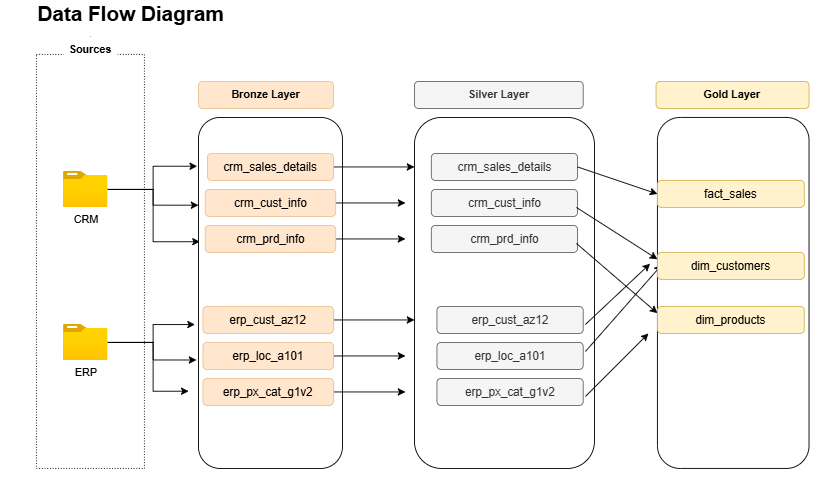

The diagram above was exported from draw.io. Its source (the exported page's mxGraphModel, read from the mxfile embedded in the PNG):
<mxGraphModel dx="1309" dy="594" grid="1" gridSize="10" guides="1" tooltips="1" connect="1" arrows="1" fold="1" page="0" pageScale="1" pageWidth="827" pageHeight="1169" math="0" shadow="0">
  <root>
    <mxCell id="0" />
    <mxCell id="1" parent="0" />
    <mxCell id="3ifa0ZnBanzE8-cWZATU-11" edge="1" parent="1" source="3ifa0ZnBanzE8-cWZATU-1" style="edgeStyle=orthogonalEdgeStyle;rounded=0;orthogonalLoop=1;jettySize=auto;html=1;exitX=0.5;exitY=0;exitDx=0;exitDy=0;" target="3ifa0ZnBanzE8-cWZATU-3">
      <mxGeometry relative="1" as="geometry" />
    </mxCell>
    <mxCell id="3ifa0ZnBanzE8-cWZATU-1" parent="1" style="rounded=0;whiteSpace=wrap;html=1;dashed=1;dashPattern=1 2;" value="" vertex="1">
      <mxGeometry height="460" width="120" x="40" y="60" as="geometry" />
    </mxCell>
    <mxCell id="3ifa0ZnBanzE8-cWZATU-3" parent="1" style="rounded=0;whiteSpace=wrap;html=1;dashed=1;dashPattern=1 2;strokeColor=none;fontStyle=1" value="Sources" vertex="1">
      <mxGeometry height="30" width="60" x="70" y="40" as="geometry" />
    </mxCell>
    <mxCell id="3ifa0ZnBanzE8-cWZATU-4" parent="1" style="image;aspect=fixed;html=1;points=[];align=center;fontSize=12;image=img/lib/azure2/general/Folder_Blank.svg;" value="CRM" vertex="1">
      <mxGeometry height="40" width="49.29" x="70" y="190" as="geometry" />
    </mxCell>
    <mxCell id="3ifa0ZnBanzE8-cWZATU-5" parent="1" style="image;aspect=fixed;html=1;points=[];align=center;fontSize=12;image=img/lib/azure2/general/Folder_Blank.svg;" value="ERP" vertex="1">
      <mxGeometry height="40" width="49.29" x="70" y="360" as="geometry" />
    </mxCell>
    <mxCell id="3ifa0ZnBanzE8-cWZATU-79" edge="1" parent="1" source="3ifa0ZnBanzE8-cWZATU-4" style="edgeStyle=orthogonalEdgeStyle;rounded=0;orthogonalLoop=1;jettySize=auto;html=1;entryX=-0.009;entryY=0.139;entryDx=0;entryDy=0;entryPerimeter=0;fontSize=9;" target="3ifa0ZnBanzE8-cWZATU-12" value="">
      <mxGeometry relative="1" as="geometry" />
    </mxCell>
    <mxCell id="3ifa0ZnBanzE8-cWZATU-80" edge="1" parent="1" source="3ifa0ZnBanzE8-cWZATU-4" style="edgeStyle=orthogonalEdgeStyle;rounded=0;orthogonalLoop=1;jettySize=auto;html=1;entryX=0;entryY=0.25;entryDx=0;entryDy=0;fontSize=9;" target="3ifa0ZnBanzE8-cWZATU-12" value="">
      <mxGeometry relative="1" as="geometry" />
    </mxCell>
    <mxCell id="3ifa0ZnBanzE8-cWZATU-82" edge="1" parent="1" source="3ifa0ZnBanzE8-cWZATU-4" style="edgeStyle=orthogonalEdgeStyle;rounded=0;orthogonalLoop=1;jettySize=auto;html=1;entryX=0.01;entryY=0.354;entryDx=0;entryDy=0;entryPerimeter=0;fontSize=9;" target="3ifa0ZnBanzE8-cWZATU-12" value="">
      <mxGeometry relative="1" as="geometry" />
    </mxCell>
    <mxCell id="3ifa0ZnBanzE8-cWZATU-84" edge="1" parent="1" source="3ifa0ZnBanzE8-cWZATU-5" style="edgeStyle=orthogonalEdgeStyle;rounded=0;orthogonalLoop=1;jettySize=auto;html=1;entryX=-0.068;entryY=0.78;entryDx=0;entryDy=0;entryPerimeter=0;" target="3ifa0ZnBanzE8-cWZATU-12" value="">
      <mxGeometry relative="1" as="geometry" />
    </mxCell>
    <mxCell id="3ifa0ZnBanzE8-cWZATU-86" edge="1" parent="1" source="3ifa0ZnBanzE8-cWZATU-5" style="edgeStyle=orthogonalEdgeStyle;rounded=0;orthogonalLoop=1;jettySize=auto;html=1;entryX=-0.024;entryY=0.59;entryDx=0;entryDy=0;entryPerimeter=0;" target="3ifa0ZnBanzE8-cWZATU-12" value="">
      <mxGeometry relative="1" as="geometry" />
    </mxCell>
    <mxCell id="3ifa0ZnBanzE8-cWZATU-87" edge="1" parent="1" source="3ifa0ZnBanzE8-cWZATU-5" style="edgeStyle=orthogonalEdgeStyle;rounded=0;orthogonalLoop=1;jettySize=auto;html=1;entryX=-0.014;entryY=0.691;entryDx=0;entryDy=0;entryPerimeter=0;" target="3ifa0ZnBanzE8-cWZATU-12" value="">
      <mxGeometry relative="1" as="geometry">
        <mxPoint x="210" y="375" as="targetPoint" />
      </mxGeometry>
    </mxCell>
    <mxCell id="W49yDYdGf8IjXpXstFxN-1" connectable="0" parent="1" style="group" value="" vertex="1">
      <mxGeometry height="430" width="160" x="220" y="90" as="geometry" />
    </mxCell>
    <mxCell id="3ifa0ZnBanzE8-cWZATU-12" parent="W49yDYdGf8IjXpXstFxN-1" style="rounded=1;whiteSpace=wrap;html=1;" value="" vertex="1">
      <mxGeometry height="390" width="160" y="40" as="geometry" />
    </mxCell>
    <mxCell id="3ifa0ZnBanzE8-cWZATU-13" parent="W49yDYdGf8IjXpXstFxN-1" style="rounded=1;whiteSpace=wrap;html=1;fillColor=#ffe6cc;strokeColor=light-dark(#ecc293, #996500);fontStyle=1" value="Bronze Layer" vertex="1">
      <mxGeometry height="30" width="150" as="geometry" />
    </mxCell>
    <mxCell id="JCDxip-udef-YqV1uC8w-27" edge="1" parent="W49yDYdGf8IjXpXstFxN-1" source="3ifa0ZnBanzE8-cWZATU-18" style="edgeStyle=orthogonalEdgeStyle;rounded=0;orthogonalLoop=1;jettySize=auto;html=1;">
      <mxGeometry relative="1" as="geometry">
        <mxPoint x="230" y="175" as="targetPoint" />
      </mxGeometry>
    </mxCell>
    <mxCell id="3ifa0ZnBanzE8-cWZATU-18" parent="W49yDYdGf8IjXpXstFxN-1" style="rounded=1;whiteSpace=wrap;html=1;fillColor=#ffe6cc;strokeColor=light-dark(#ecc293, #996500);strokeWidth=1;fontSize=13;" value="crm_prd_info" vertex="1">
      <mxGeometry height="30" width="145" x="7.5" y="160" as="geometry" />
    </mxCell>
    <mxCell id="JCDxip-udef-YqV1uC8w-26" edge="1" parent="W49yDYdGf8IjXpXstFxN-1" source="3ifa0ZnBanzE8-cWZATU-22" style="edgeStyle=orthogonalEdgeStyle;rounded=0;orthogonalLoop=1;jettySize=auto;html=1;">
      <mxGeometry relative="1" as="geometry">
        <mxPoint x="230" y="135" as="targetPoint" />
      </mxGeometry>
    </mxCell>
    <mxCell id="3ifa0ZnBanzE8-cWZATU-22" parent="W49yDYdGf8IjXpXstFxN-1" style="rounded=1;whiteSpace=wrap;html=1;fillColor=#ffe6cc;strokeColor=light-dark(#ecc293, #996500);strokeWidth=1;fontSize=13;" value="crm_cust_info" vertex="1">
      <mxGeometry height="30" width="145" x="7.5" y="120" as="geometry" />
    </mxCell>
    <mxCell id="JCDxip-udef-YqV1uC8w-25" edge="1" parent="W49yDYdGf8IjXpXstFxN-1" source="3ifa0ZnBanzE8-cWZATU-23" style="edgeStyle=orthogonalEdgeStyle;rounded=0;orthogonalLoop=1;jettySize=auto;html=1;">
      <mxGeometry relative="1" as="geometry">
        <mxPoint x="240" y="95" as="targetPoint" />
      </mxGeometry>
    </mxCell>
    <mxCell id="3ifa0ZnBanzE8-cWZATU-23" parent="W49yDYdGf8IjXpXstFxN-1" style="rounded=1;whiteSpace=wrap;html=1;fillColor=#ffe6cc;strokeColor=light-dark(#ecc293, #996500);strokeWidth=1;fontSize=13;" value="crm_sales_details" vertex="1">
      <mxGeometry height="30" width="140" x="10" y="80" as="geometry" />
    </mxCell>
    <mxCell id="JCDxip-udef-YqV1uC8w-19" edge="1" parent="W49yDYdGf8IjXpXstFxN-1" source="3ifa0ZnBanzE8-cWZATU-24" style="edgeStyle=orthogonalEdgeStyle;rounded=0;orthogonalLoop=1;jettySize=auto;html=1;">
      <mxGeometry relative="1" as="geometry">
        <mxPoint x="240" y="265" as="targetPoint" />
      </mxGeometry>
    </mxCell>
    <mxCell id="3ifa0ZnBanzE8-cWZATU-24" parent="W49yDYdGf8IjXpXstFxN-1" style="rounded=1;whiteSpace=wrap;html=1;fillColor=#ffe6cc;strokeColor=light-dark(#ecc293, #996500);strokeWidth=1;fontSize=13;" value="erp_cust_az12" vertex="1">
      <mxGeometry height="30" width="145" x="5" y="250" as="geometry" />
    </mxCell>
    <mxCell id="JCDxip-udef-YqV1uC8w-21" edge="1" parent="W49yDYdGf8IjXpXstFxN-1" source="3ifa0ZnBanzE8-cWZATU-25" style="edgeStyle=orthogonalEdgeStyle;rounded=0;orthogonalLoop=1;jettySize=auto;html=1;">
      <mxGeometry relative="1" as="geometry">
        <mxPoint x="230" y="345" as="targetPoint" />
      </mxGeometry>
    </mxCell>
    <mxCell id="3ifa0ZnBanzE8-cWZATU-25" parent="W49yDYdGf8IjXpXstFxN-1" style="rounded=1;whiteSpace=wrap;html=1;fillColor=#ffe6cc;strokeColor=light-dark(#ecc293, #996500);strokeWidth=1;fontSize=13;" value="erp_px_cat_g1v2" vertex="1">
      <mxGeometry height="30" width="145" x="5" y="330" as="geometry" />
    </mxCell>
    <mxCell id="JCDxip-udef-YqV1uC8w-20" edge="1" parent="W49yDYdGf8IjXpXstFxN-1" source="3ifa0ZnBanzE8-cWZATU-26" style="edgeStyle=orthogonalEdgeStyle;rounded=0;orthogonalLoop=1;jettySize=auto;html=1;">
      <mxGeometry relative="1" as="geometry">
        <mxPoint x="230" y="305" as="targetPoint" />
      </mxGeometry>
    </mxCell>
    <mxCell id="3ifa0ZnBanzE8-cWZATU-26" parent="W49yDYdGf8IjXpXstFxN-1" style="rounded=1;whiteSpace=wrap;html=1;fillColor=#ffe6cc;strokeColor=light-dark(#ecc293, #996500);strokeWidth=1;fontSize=13;" value="erp_loc_a101" vertex="1">
      <mxGeometry height="30" width="145" x="5" y="290" as="geometry" />
    </mxCell>
    <mxCell id="JCDxip-udef-YqV1uC8w-2" connectable="0" parent="1" style="group" value="" vertex="1">
      <mxGeometry height="430" width="200" x="460" y="90" as="geometry" />
    </mxCell>
    <mxCell id="W49yDYdGf8IjXpXstFxN-4" parent="JCDxip-udef-YqV1uC8w-2" style="rounded=1;whiteSpace=wrap;html=1;" value="" vertex="1">
      <mxGeometry height="390" width="200" y="40" as="geometry" />
    </mxCell>
    <mxCell id="W49yDYdGf8IjXpXstFxN-5" parent="JCDxip-udef-YqV1uC8w-2" style="rounded=1;whiteSpace=wrap;html=1;fillColor=#f5f5f5;strokeColor=#666666;fontStyle=1;fontColor=#333333;" value="Silver Layer" vertex="1">
      <mxGeometry height="30" width="187.5" as="geometry" />
    </mxCell>
    <mxCell id="W49yDYdGf8IjXpXstFxN-6" parent="JCDxip-udef-YqV1uC8w-2" style="rounded=1;whiteSpace=wrap;html=1;fillColor=#f5f5f5;strokeColor=#666666;strokeWidth=1;fontSize=13;fontColor=#333333;" value="crm_prd_info" vertex="1">
      <mxGeometry height="30" width="162.5" x="18.75" y="160" as="geometry" />
    </mxCell>
    <mxCell id="W49yDYdGf8IjXpXstFxN-7" parent="JCDxip-udef-YqV1uC8w-2" style="rounded=1;whiteSpace=wrap;html=1;fillColor=#f5f5f5;strokeColor=#666666;strokeWidth=1;fontSize=13;fontColor=#333333;" value="crm_cust_info" vertex="1">
      <mxGeometry height="30" width="162.5" x="18.75" y="120" as="geometry" />
    </mxCell>
    <mxCell id="W49yDYdGf8IjXpXstFxN-8" parent="JCDxip-udef-YqV1uC8w-2" style="rounded=1;whiteSpace=wrap;html=1;fillColor=#f5f5f5;strokeColor=#666666;strokeWidth=1;fontSize=13;fontColor=#333333;" value="crm_sales_details" vertex="1">
      <mxGeometry height="30" width="162.5" x="18.75" y="80" as="geometry" />
    </mxCell>
    <mxCell id="W49yDYdGf8IjXpXstFxN-9" parent="JCDxip-udef-YqV1uC8w-2" style="rounded=1;whiteSpace=wrap;html=1;fillColor=#f5f5f5;strokeColor=#666666;strokeWidth=1;fontSize=13;fontColor=#333333;" value="erp_cust_az12" vertex="1">
      <mxGeometry height="30" width="162.5" x="25" y="250" as="geometry" />
    </mxCell>
    <mxCell id="W49yDYdGf8IjXpXstFxN-10" parent="JCDxip-udef-YqV1uC8w-2" style="rounded=1;whiteSpace=wrap;html=1;fillColor=#f5f5f5;strokeColor=#666666;strokeWidth=1;fontSize=13;fontColor=#333333;" value="erp_px_cat_g1v2" vertex="1">
      <mxGeometry height="30" width="162.5" x="25" y="330" as="geometry" />
    </mxCell>
    <mxCell id="W49yDYdGf8IjXpXstFxN-11" parent="JCDxip-udef-YqV1uC8w-2" style="rounded=1;whiteSpace=wrap;html=1;fillColor=#f5f5f5;strokeColor=#666666;strokeWidth=1;fontSize=13;fontColor=#333333;" value="erp_loc_a101" vertex="1">
      <mxGeometry height="30" width="162.5" x="25" y="290" as="geometry" />
    </mxCell>
    <mxCell id="JCDxip-udef-YqV1uC8w-39" edge="1" parent="JCDxip-udef-YqV1uC8w-2" style="endArrow=classic;html=1;rounded=0;entryX=-0.05;entryY=0.417;entryDx=0;entryDy=0;entryPerimeter=0;" target="JCDxip-udef-YqV1uC8w-6" value="">
      <mxGeometry height="50" relative="1" width="50" as="geometry">
        <mxPoint x="190" y="270" as="sourcePoint" />
        <mxPoint x="270" y="210" as="targetPoint" />
      </mxGeometry>
    </mxCell>
    <mxCell id="JCDxip-udef-YqV1uC8w-40" edge="1" parent="JCDxip-udef-YqV1uC8w-2" style="endArrow=classic;html=1;rounded=0;entryX=0.028;entryY=0.42;entryDx=0;entryDy=0;entryPerimeter=0;" target="JCDxip-udef-YqV1uC8w-4" value="">
      <mxGeometry height="50" relative="1" width="50" as="geometry">
        <mxPoint x="190" y="300" as="sourcePoint" />
        <mxPoint x="240" y="250" as="targetPoint" />
      </mxGeometry>
    </mxCell>
    <mxCell id="JCDxip-udef-YqV1uC8w-44" edge="1" parent="JCDxip-udef-YqV1uC8w-2" style="endArrow=classic;html=1;rounded=0;" value="">
      <mxGeometry height="50" relative="1" width="50" as="geometry">
        <mxPoint x="190" y="350" as="sourcePoint" />
        <mxPoint x="260" y="280" as="targetPoint" />
      </mxGeometry>
    </mxCell>
    <mxCell id="JCDxip-udef-YqV1uC8w-23" edge="1" parent="1" source="W49yDYdGf8IjXpXstFxN-8" style="endArrow=classic;html=1;rounded=0;entryX=0;entryY=0.5;entryDx=0;entryDy=0;exitX=1;exitY=0.5;exitDx=0;exitDy=0;" target="JCDxip-udef-YqV1uC8w-7" value="">
      <mxGeometry height="50" relative="1" width="50" as="geometry">
        <mxPoint x="660" y="190" as="sourcePoint" />
        <mxPoint x="710" y="140" as="targetPoint" />
      </mxGeometry>
    </mxCell>
    <mxCell id="JCDxip-udef-YqV1uC8w-28" edge="1" parent="1" style="endArrow=classic;html=1;rounded=0;entryX=0;entryY=0.25;entryDx=0;entryDy=0;" target="JCDxip-udef-YqV1uC8w-6" value="">
      <mxGeometry height="50" relative="1" width="50" as="geometry">
        <mxPoint x="640" y="230" as="sourcePoint" />
        <mxPoint x="690" y="180" as="targetPoint" />
      </mxGeometry>
    </mxCell>
    <mxCell id="JCDxip-udef-YqV1uC8w-29" edge="1" parent="1" style="endArrow=classic;html=1;rounded=0;entryX=0;entryY=0.25;entryDx=0;entryDy=0;" target="JCDxip-udef-YqV1uC8w-8" value="">
      <mxGeometry height="50" relative="1" width="50" as="geometry">
        <mxPoint x="640" y="270" as="sourcePoint" />
        <mxPoint x="690" y="220" as="targetPoint" />
      </mxGeometry>
    </mxCell>
    <mxCell id="JCDxip-udef-YqV1uC8w-46" connectable="0" parent="1" style="group" value="" vertex="1">
      <mxGeometry height="430" width="200" x="730" y="100" as="geometry" />
    </mxCell>
    <mxCell id="JCDxip-udef-YqV1uC8w-4" parent="JCDxip-udef-YqV1uC8w-46" style="rounded=1;whiteSpace=wrap;html=1;" value="" vertex="1">
      <mxGeometry height="390" width="168.42" y="30" as="geometry" />
    </mxCell>
    <mxCell id="JCDxip-udef-YqV1uC8w-5" parent="JCDxip-udef-YqV1uC8w-46" style="rounded=1;whiteSpace=wrap;html=1;fillColor=#fff2cc;strokeColor=#d6b656;fontStyle=1;" value="Gold Layer" vertex="1">
      <mxGeometry height="30" width="170" x="-1.58" y="-10" as="geometry" />
    </mxCell>
    <mxCell id="JCDxip-udef-YqV1uC8w-6" parent="JCDxip-udef-YqV1uC8w-46" style="rounded=1;whiteSpace=wrap;html=1;fillColor=#fff2cc;strokeColor=#d6b656;strokeWidth=1;fontSize=13;" value="dim_customers" vertex="1">
      <mxGeometry height="30" width="163.1578947368421" y="180" as="geometry" />
    </mxCell>
    <mxCell id="JCDxip-udef-YqV1uC8w-7" parent="JCDxip-udef-YqV1uC8w-46" style="rounded=1;whiteSpace=wrap;html=1;fillColor=#fff2cc;strokeColor=#d6b656;strokeWidth=1;fontSize=13;" value="fact_sales" vertex="1">
      <mxGeometry height="30" width="163.1578947368421" y="100" as="geometry" />
    </mxCell>
    <mxCell id="JCDxip-udef-YqV1uC8w-8" parent="JCDxip-udef-YqV1uC8w-46" style="rounded=1;whiteSpace=wrap;html=1;fillColor=#fff2cc;strokeColor=#d6b656;strokeWidth=1;fontSize=13;" value="dim_products" vertex="1">
      <mxGeometry height="30" width="163.1578947368421" y="240" as="geometry" />
    </mxCell>
    <mxCell id="JCDxip-udef-YqV1uC8w-48" parent="1" style="text;html=1;whiteSpace=wrap;strokeColor=none;fillColor=none;align=center;verticalAlign=middle;rounded=0;fontStyle=1;fontSize=23;" value="Data Flow Diagram" vertex="1">
      <mxGeometry height="30" width="290" as="geometry" />
    </mxCell>
  </root>
</mxGraphModel>